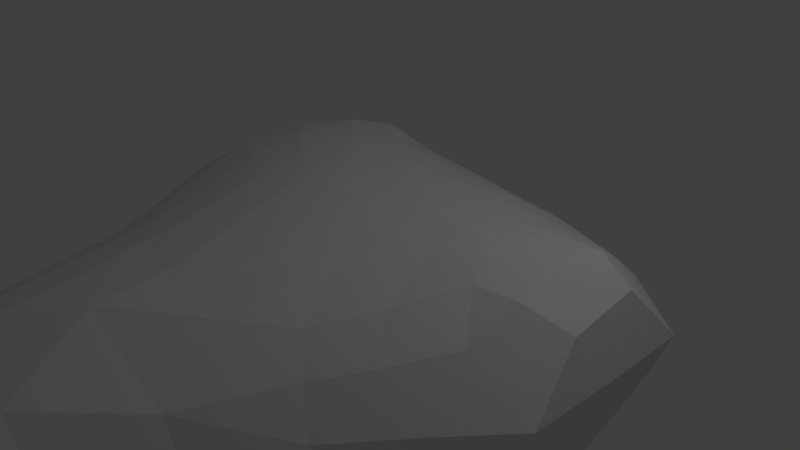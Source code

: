 # Source: wall_plat.blend  (saved by Blender 2.79.0; exported with 4.5.12 LTS)
import bpy
from mathutils import Matrix  # noqa: F401  (used for matrix-valued properties, if any)

bpy.ops.wm.read_factory_settings(use_empty=True)
scene = bpy.context.scene
scene.name = 'Scene'

# ---- collections
col_collection_1 = bpy.data.collections.new('Collection 1'); scene.collection.children.link(col_collection_1)

# ---- world
world_world = bpy.data.worlds.new('World'); scene.world = world_world
world_world.color = (0.05088, 0.05088, 0.05088)
world_world.use_sun_shadow = False
world_world.sun_shadow_jitter_overblur = 0.0
world_world.cycles.sampling_method = 'MANUAL'

# ---- cameras
cam_camera = bpy.data.cameras.new('Camera')
cam_camera.clip_end = 100.0
cam_camera.lens = 35.0
cam_camera.sensor_width = 32.0
cam_camera.sensor_height = 18.0
cam_camera.ortho_scale = 7.314
cam_camera.dof.focus_distance = 0.0
cam_camera.dof.aperture_fstop = 128.0

# ---- lights
light_lamp = bpy.data.lights.new('Lamp', 'POINT')
light_lamp.transmission_factor = 0.0
light_lamp.cutoff_distance = 30.0
light_lamp.energy = 100.0
light_lamp.shadow_buffer_clip_start = 1.001
light_lamp.shadow_soft_size = 0.1
light_lamp.shadow_maximum_resolution = 0.006
light_lamp.use_absolute_resolution = True

# ---- meshes
me_icosphere_001 = bpy.data.meshes.new('Icosphere.001')
me_icosphere_001.from_pydata([(-0.508, -0.6293, -0.8767), (-0.2361, -1.795, -0.07531), (-0.0893, -0.3679, -1.239), (0.04575, -0.5106, -1.482), (0.2354, -1.6, -0.1512), (0.3452, -0.4526, -1.304), (0.07014, -1.482, -0.4932), (0.059, -1.686, -0.3187), (-0.7015, -1.329, -0.1019), (0.04352, -1.923, -0.05828), (-0.3184, -1.631, -0.3528), (-0.6862, -0.9655, -0.06643), (-0.3361, -0.9656, 0.1422), (-0.5539, -0.9147, 0.03287), (-0.7827, -0.9934, -0.1642), (-0.3076, -1.135, 0.1271), (-0.8407, -0.768, -0.3244), (-0.8002, -0.6737, -0.6914), (-0.722, -0.777, -0.09045), (0.49, -0.9368, -0.3055), (-0.8513, -0.4122, -0.1357), (-0.2018, -0.9115, -0.7066), (-0.5271, -0.9975, -0.6711), (-0.006293, -1.648, 0.05386), (0.6718, -0.6317, -0.5014), (0.6172, -0.4104, -0.8593), (-0.7208, -1.38, -0.428), (-0.2853, -0.8098, 0.1701), (-0.8185, 0.1523, -0.5747), (-0.4282, -1.542, 0.002748), (0.3172, -0.6384, -0.9315), (0.7189, -0.4004, -0.6241), (0.1812, -0.668, -1.733), (-0.1227, 0.115, -1.234), (-0.5938, -1.723, -0.1867), (-0.2398, -1.396, -0.5756), (0.2583, 0.3709, -0.7378), (-0.6764, 0.4693, -0.7552), (-0.3763, 0.4445, -1.116), (0.3501, 0.5817, 0.02694), (-0.3825, 0.6818, -0.6543), (-0.4032, 0.6926, -0.5707), (0.8644, -0.06708, -0.3586), (-0.7191, 0.3222, -0.2538), (0.2326, -0.2717, -1.02), (-0.6939, 0.1414, -0.8566), (-0.0524, 0.4438, -1.08), (-0.6231, 0.5346, -0.8055), (-0.7023, 0.4255, -0.5592), (-0.1223, 0.7436, -0.6512), (0.8536, 0.3161, -0.2355), (0.1778, 0.6019, -0.6902), (0.03061, 0.3313, -1.093), (-0.6777, -0.394, 0.07126), (0.1089, -1.232, 0.08464), (-0.6301, 0.3481, 0.05078), (-0.5888, 0.4834, -0.2994), (-0.6872, 0.4363, -0.6475), (-0.4896, 0.5815, -0.2971), (0.04151, -1.006, -0.6462), (-0.5264, -0.1478, -0.8946), (0.7045, -0.6049, -0.2153), (0.8126, -0.3427, -0.3555), (0.6853, -0.0919, -0.5726), (0.8369, -0.4203, -0.2235), (-0.1995, -0.8084, -1.052), (-0.7807, -1.074, -0.3762), (-0.4876, 0.3223, -1.13), (-0.6638, 0.2877, -0.8599), (-0.5859, 0.3718, -0.9774), (-0.7034, 0.3658, -0.738), (-0.6269, 0.4947, -0.5511), (-0.07048, 0.5514, -0.9611), (-0.1172, 0.6541, -0.8235), (0.6513, 0.2164, -0.5206), (-0.5381, 0.5664, -0.7992), (0.5405, 0.5666, -0.4732), (-0.4729, 0.4894, -1.011), (-0.9077, -0.001109, -0.2333), (-0.7869, 0.2355, -0.4183), (0.1016, -0.8359, 0.1846), (-0.2433, 0.3522, -1.191), (-0.3819, 0.04336, -1.145), (-0.757, 0.215, -0.7047), (-0.8764, -0.2186, -0.3647), (-0.4389, 0.6105, -0.8251), (-0.8371, 0.1387, -0.2343), (-0.6162, 0.4966, -0.4334), (0.3226, -1.213, -0.2404), (0.1687, -0.007573, 0.2602), (0.9494, 0.0002026, -0.002564), (0.9015, -0.1141, 0.1613), (0.8949, 0.131, 0.1954), (0.1015, 0.8689, -0.274), (0.09447, 0.6477, 0.02939), (-0.3612, -1.231, 0.07605), (0.6308, 0.1771, 0.2402), (-0.3421, 0.4185, 0.2586), (0.1305, -0.5331, 0.2182), (-0.1022, 0.2143, 0.2676), (0.2496, 0.7261, -0.1041), (-0.6197, 0.2031, 0.2467), (-0.3844, 0.6737, -0.3233), (-0.6875, 0.2621, 0.1376), (-0.4364, 0.3105, 0.2778), (0.627, -0.1924, 0.2254), (0.1234, -0.9635, -0.9406), (0.5809, 0.07797, 0.2562), (0.5202, -0.01019, 0.258), (-0.2677, 0.6858, -0.7355), (-0.1707, -0.1103, 0.2782), (-0.303, 0.6391, -0.03099), (0.04085, 0.0928, 0.267), (-0.4017, -0.7495, 0.1305), (0.004263, -0.9423, 0.2), (-0.008869, 0.8273, -0.4891), (-0.4336, -0.322, 0.2013), (-0.7471, 0.3302, -0.5835), (-0.4106, -0.5301, 0.1615), (-0.8935, -0.006318, -0.0426), (-0.507, 0.4554, 0.04789), (-0.6132, 0.4085, -0.1009), (-0.7701, 0.09806, 0.1387), (-0.1495, 0.6376, 0.03539), (0.444, 0.1433, 0.2396), (-0.3475, 0.5573, 0.06513), (-0.7575, 0.04045, -0.7056), (-0.2919, -0.5005, -1.051), (0.3095, -0.9338, 0.03002), (0.4963, 0.4758, 0.09148), (-0.8592, -0.4621, -0.4022), (-0.1183, -0.2724, 0.2588), (0.3588, 0.422, 0.1462), (-0.4643, -0.1181, 0.2436), (-0.4699, 0.09359, 0.2805), (0.4424, -0.1753, 0.2364), (-0.1339, 0.832, -0.2561), (-0.7514, -0.5166, -0.04671), (-0.1689, -0.8702, 0.1972), (0.2229, -0.1674, 0.2497), (-0.3081, -0.01887, 0.2828), (-0.4141, 0.4488, 0.1902), (0.5797, -0.09631, 0.2536), (0.2242, 0.1497, 0.2466), (0.1441, 0.3778, 0.1899), (0.1371, 0.02499, -0.9566), (0.03936, 0.673, -0.7057), (0.006744, 0.5137, 0.1363), (0.3611, 0.5061, 0.1006), (0.2329, 0.6276, 0.02356), (-0.1365, 0.04339, 0.2825), (0.7672, 0.1706, 0.2474), (-0.6105, 0.4802, -0.8848), (-0.5279, 0.5788, -0.4366), (-0.4258, 0.6733, -0.4928), (0.269, 0.8289, -0.2733), (0.06891, 0.5538, -0.8157), (-0.5822, -0.6178, 0.05782), (-0.6933, 0.4048, -0.4434), (0.6875, 0.5028, 0.01021), (0.392, -0.5674, 0.1489), (0.2916, -0.3838, 0.2153), (-0.0575, 0.3675, 0.2199), (0.259, -0.5536, 0.1921), (0.3043, 0.3007, 0.2059), (0.2606, 0.4088, 0.1686), (0.4821, -0.6391, 0.06782), (-0.772, -0.1208, 0.12), (0.7157, 0.3353, 0.1434), (0.1571, -0.8928, -1.3), (0.7595, -0.1701, 0.2257), (0.1872, 0.2702, 0.2229), (0.7399, -0.5065, -0.02631), (-0.2609, -0.4114, 0.2235), (-0.6143, -0.2395, 0.1662), (-0.06755, -0.4846, 0.2339), (-0.714, -0.2059, -0.6541), (0.4922, 0.6817, -0.2221), (-0.5172, 0.6001, -0.6501), (-0.2638, 0.7665, -0.2937), (-0.07759, 0.8629, -0.3617), (0.5723, -0.5219, 0.08661), (-0.001467, -0.7226, 0.2148), (-0.1577, -1.109, 0.1782), (-0.9195, -0.1643, -0.2225), (-0.7294, -0.2612, 0.09731), (0.7289, -0.322, 0.1357), (-0.2476, 0.7212, -0.1435), (-0.2443, 0.3354, 0.2608), (0.07349, 0.2476, 0.2395), (-0.2875, 0.1706, 0.2904), (-0.295, -0.2084, 0.2546), (0.3383, -0.01105, 0.252), (0.07901, -0.3237, 0.2451), (0.4953, 0.3123, 0.1848), (-0.2242, 0.4823, 0.1817), (-0.6379, -0.01472, 0.2244), (-0.2299, -0.6532, 0.1971), (0.5109, -0.3629, 0.1813), (-0.01322, 0.7816, -0.09125), (-0.755, 0.2342, -0.03284), (-0.4421, 0.5739, -0.1315), (-0.8218, -0.2759, -0.00372), (0.5581, -0.691, -0.05347), (0.9465, 0.3072, -0.002664), (0.9423, -0.3043, -0.003495), (0.2785, 0.7368, -0.5649), (-0.6317, 0.5109, -0.6837), (-0.2736, 0.5728, -0.957), (-0.5795, 0.1842, -1.021), (0.4588, -0.003182, -0.8358), (0.3172, -0.9342, -0.6136), (-0.07601, -1.271, 0.1278), (0.01281, -0.105, 0.269), (0.7126, -0.003228, 0.2568), (0.2274, 0.5147, 0.107), (-0.5641, 0.3566, 0.1813), (-0.5454, -0.4225, 0.1353), (0.2204, -0.7253, 0.1669), (-0.2546, 0.7634, -0.4795), (-0.8684, 0.006675, -0.4463)], [], [(8, 26, 34), (33, 52, 145), (29, 1, 23), (59, 106, 211), (29, 8, 34), (128, 80, 114), (10, 26, 35), (113, 27, 197), (5, 25, 30), (31, 25, 210), (29, 23, 95), (24, 19, 211), (65, 0, 127), (211, 106, 30), (169, 30, 106), (88, 4, 7), (128, 203, 166), (182, 80, 218), (54, 23, 4), (6, 35, 59), (118, 197, 173), (116, 118, 173), (128, 114, 54), (9, 7, 4), (197, 118, 113), (9, 10, 7), (11, 18, 14), (8, 13, 11), (44, 210, 25), (2, 3, 169), (12, 183, 138), (13, 113, 157), (35, 22, 21), (12, 15, 183), (21, 22, 0), (16, 17, 22), (95, 8, 29), (65, 21, 0), (8, 11, 14), (16, 20, 130), (66, 16, 22), (60, 82, 2), (19, 128, 88), (138, 27, 12), (13, 157, 18), (59, 21, 106), (116, 217, 118), (138, 114, 182), (114, 183, 54), (20, 202, 184), (20, 137, 202), (95, 15, 12), (81, 46, 52), (82, 81, 33), (81, 52, 33), (167, 174, 196), (1, 9, 23), (95, 12, 13), (19, 61, 203), (59, 35, 21), (212, 54, 183), (145, 52, 36), (98, 161, 193), (82, 67, 81), (145, 36, 210), (80, 182, 114), (1, 29, 34), (27, 138, 197), (31, 42, 62), (33, 145, 44), (127, 0, 60), (65, 127, 2), (181, 166, 203), (8, 14, 16), (2, 127, 60), (176, 130, 220), (77, 152, 85), (3, 32, 169), (88, 7, 6), (33, 44, 2), (95, 13, 8), (36, 52, 156), (82, 60, 209), (128, 218, 80), (71, 153, 178), (206, 76, 36), (56, 201, 58), (41, 178, 154), (57, 207, 37), (178, 41, 40), (55, 103, 216), (200, 119, 122), (217, 53, 157), (49, 115, 146), (53, 217, 174), (118, 217, 157), (71, 158, 87), (185, 202, 53), (77, 85, 208), (48, 57, 117), (58, 201, 102), (57, 71, 207), (55, 216, 120), (43, 86, 200), (56, 158, 43), (56, 43, 121), (56, 121, 201), (57, 37, 70), (45, 126, 83), (215, 148, 39), (28, 83, 126), (49, 146, 73), (81, 208, 72), (200, 86, 119), (28, 117, 83), (61, 172, 203), (77, 69, 152), (148, 129, 39), (158, 48, 117), (219, 179, 136), (36, 156, 146), (149, 215, 39), (52, 72, 156), (52, 46, 72), (24, 62, 64), (26, 66, 22), (24, 25, 31), (18, 157, 137), (206, 36, 51), (76, 50, 74), (1, 10, 9), (44, 5, 2), (169, 106, 65), (172, 61, 64), (15, 95, 183), (81, 38, 208), (24, 30, 25), (33, 2, 82), (19, 24, 61), (77, 38, 67), (23, 212, 95), (24, 64, 61), (64, 205, 172), (21, 65, 106), (63, 74, 42), (130, 176, 0), (88, 6, 211), (8, 16, 66), (38, 81, 67), (50, 204, 90), (10, 35, 6), (169, 5, 30), (68, 69, 209), (73, 146, 72), (152, 68, 70), (109, 40, 219), (128, 166, 160), (55, 121, 200), (77, 67, 69), (116, 191, 133), (44, 25, 5), (169, 65, 2), (27, 113, 12), (152, 70, 37), (98, 163, 161), (31, 63, 42), (36, 146, 51), (177, 129, 159), (76, 206, 177), (1, 34, 10), (10, 6, 7), (71, 178, 207), (70, 83, 117), (83, 70, 68), (178, 40, 85), (12, 113, 13), (78, 220, 184), (78, 119, 86), (79, 220, 86), (82, 209, 67), (81, 72, 46), (152, 75, 85), (137, 157, 53), (84, 130, 184), (117, 57, 70), (79, 158, 117), (154, 153, 102), (119, 78, 184), (109, 49, 73), (47, 207, 178), (71, 87, 153), (144, 164, 165), (144, 162, 189), (104, 134, 190), (178, 75, 47), (147, 195, 162), (147, 215, 94), (140, 110, 150), (188, 97, 104), (170, 214, 105), (42, 90, 205), (151, 214, 92), (171, 164, 144), (54, 88, 128), (213, 131, 193), (112, 150, 213), (186, 181, 172), (196, 174, 133), (219, 41, 154), (91, 186, 205), (100, 149, 39), (143, 171, 189), (217, 116, 174), (91, 205, 90), (16, 18, 137), (90, 204, 92), (101, 103, 122), (175, 193, 131), (182, 98, 175), (104, 101, 134), (98, 218, 163), (116, 133, 174), (153, 154, 178), (42, 64, 62), (174, 185, 53), (40, 109, 85), (136, 199, 93), (54, 212, 23), (93, 180, 136), (155, 100, 177), (179, 187, 136), (179, 219, 102), (102, 201, 187), (180, 93, 115), (43, 200, 121), (189, 171, 144), (159, 204, 50), (112, 99, 150), (182, 197, 138), (181, 203, 172), (97, 141, 104), (182, 218, 98), (141, 97, 195), (101, 216, 103), (202, 167, 119), (130, 0, 17), (169, 32, 5), (180, 219, 136), (56, 153, 87), (130, 20, 184), (184, 202, 119), (202, 137, 53), (101, 196, 134), (56, 87, 158), (37, 207, 47), (152, 69, 68), (114, 138, 183), (160, 198, 161), (220, 84, 184), (69, 67, 209), (219, 180, 115), (45, 68, 209), (220, 78, 86), (75, 152, 47), (152, 37, 47), (0, 22, 17), (101, 122, 196), (76, 74, 36), (177, 159, 50), (208, 73, 72), (164, 143, 124), (177, 39, 129), (91, 92, 214), (197, 175, 173), (49, 109, 219), (75, 178, 85), (43, 158, 79), (130, 84, 220), (16, 137, 20), (28, 220, 79), (103, 55, 200), (26, 22, 35), (32, 3, 5), (199, 187, 123), (143, 189, 112), (195, 188, 162), (99, 190, 150), (194, 96, 168), (182, 175, 197), (199, 136, 187), (16, 14, 18), (215, 149, 94), (42, 205, 64), (97, 188, 195), (191, 173, 131), (118, 157, 113), (190, 99, 188), (159, 168, 204), (214, 107, 108), (198, 105, 135), (219, 154, 102), (28, 79, 117), (9, 4, 23), (181, 160, 166), (129, 194, 168), (151, 168, 96), (8, 66, 26), (125, 195, 123), (147, 162, 144), (177, 50, 76), (123, 111, 125), (24, 211, 30), (215, 165, 132), (216, 141, 120), (111, 201, 125), (134, 196, 133), (201, 111, 187), (139, 192, 89), (168, 159, 129), (140, 150, 190), (133, 140, 134), (141, 216, 104), (167, 202, 185), (213, 110, 131), (48, 158, 71), (45, 60, 126), (104, 216, 101), (132, 194, 129), (201, 120, 125), (94, 199, 123), (120, 201, 121), (38, 77, 208), (92, 204, 168), (214, 151, 96), (108, 192, 135), (189, 162, 99), (172, 205, 186), (147, 123, 195), (63, 31, 210), (213, 193, 139), (163, 218, 160), (123, 147, 94), (135, 142, 108), (112, 213, 89), (100, 155, 93), (153, 58, 102), (105, 198, 186), (96, 194, 124), (186, 170, 105), (140, 191, 110), (206, 155, 177), (3, 2, 5), (93, 199, 100), (124, 194, 164), (213, 150, 110), (181, 186, 198), (111, 123, 187), (143, 192, 124), (143, 164, 171), (139, 193, 161), (167, 122, 119), (192, 108, 124), (140, 133, 191), (144, 165, 215), (181, 198, 160), (140, 190, 134), (147, 144, 215), (128, 160, 218), (149, 100, 94), (124, 107, 96), (128, 19, 203), (148, 215, 132), (130, 17, 16), (175, 131, 173), (51, 146, 206), (116, 173, 191), (194, 132, 164), (213, 139, 89), (143, 112, 89), (142, 214, 108), (187, 179, 102), (192, 139, 135), (107, 124, 108), (143, 89, 192), (24, 31, 62), (146, 156, 72), (74, 50, 42), (45, 209, 60), (176, 220, 126), (91, 170, 186), (55, 120, 121), (103, 200, 122), (92, 91, 90), (104, 190, 188), (176, 126, 60), (176, 60, 0), (41, 219, 40), (56, 58, 153), (199, 94, 100), (208, 85, 109), (167, 185, 174), (50, 90, 42), (73, 208, 109), (189, 99, 112), (107, 214, 96), (168, 151, 92), (49, 219, 115), (88, 211, 19), (198, 135, 161), (167, 196, 122), (110, 191, 131), (214, 142, 105), (129, 148, 132), (141, 125, 120), (142, 135, 105), (165, 164, 132), (220, 28, 126), (36, 74, 210), (155, 206, 93), (6, 59, 211), (91, 214, 170), (99, 162, 188), (98, 193, 175), (86, 43, 79), (44, 145, 210), (212, 183, 95), (141, 195, 125), (161, 163, 160), (139, 161, 135), (177, 100, 39), (115, 206, 146), (68, 45, 83), (206, 115, 93), (34, 26, 10), (54, 4, 88), (74, 63, 210), (18, 11, 13), (57, 48, 71)])
me_icosphere_001.use_remesh_preserve_volume = False
me_icosphere_001.use_remesh_preserve_attributes = False
me_icosphere_001.use_mirror_vertex_groups = False
me_icosphere_001.update()

# ---- objects
ob_icosphere = bpy.data.objects.new('Icosphere', me_icosphere_001)
ob_lamp = bpy.data.objects.new('Lamp', light_lamp)
ob_camera = bpy.data.objects.new('Camera', cam_camera)

# ---- transforms, parenting, visibility, modifiers, constraints
ob_icosphere.location = (0.0, 0.0, 0.0)
ob_icosphere.scale = (3.899, 3.899, 3.899)
ob_icosphere.lineart.crease_threshold = 0.0
ob_lamp.location = (4.076, 1.005, 5.904)
ob_lamp.rotation_euler = (0.6503, 0.05522, 1.866)
ob_lamp.lock_rotations_4d = False
ob_lamp.empty_display_type = 'ARROWS'
ob_lamp.color = (0.0, 0.0, 0.0, 0.0)
ob_lamp.lineart.crease_threshold = 0.0
ob_camera.location = (7.481, -6.508, 5.344)
ob_camera.rotation_euler = (1.109, 0.0, 0.8149)
ob_camera.lock_rotations_4d = False
ob_camera.empty_display_type = 'ARROWS'
ob_camera.color = (0.0, 0.0, 0.0, 0.0)
ob_camera.display_type = 'WIRE'
ob_camera.lineart.crease_threshold = 0.0

# ---- collection membership
col_collection_1.objects.link(ob_icosphere)
col_collection_1.objects.link(ob_lamp)
col_collection_1.objects.link(ob_camera)

# ---- scene / render settings (as saved in the file)
scene.camera = ob_camera
scene.frame_start = 1; scene.frame_end = 250; scene.frame_set(1)
scene.render.engine = 'BLENDER_EEVEE_NEXT'
scene.render.resolution_percentage = 50
scene.render.dither_intensity = 0.0
scene.cycles.use_denoising = False
scene.cycles.samples = 128
scene.cycles.sampling_pattern = 'TABULATED_SOBOL'
scene.cycles.use_adaptive_sampling = False
scene.cycles.use_light_tree = False
scene.cycles.blur_glossy = 0.0
scene.cycles.sample_clamp_indirect = 0.0
scene.view_settings.view_transform = 'Standard'
bpy.context.view_layer.update()
